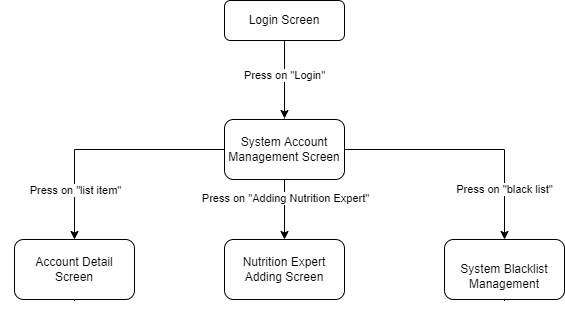

The diagram above was exported from draw.io. Its source (the exported page's mxGraphModel, read from the mxfile embedded in the PNG):
<mxGraphModel dx="1037" dy="547" grid="1" gridSize="10" guides="1" tooltips="1" connect="1" arrows="1" fold="1" page="1" pageScale="1" pageWidth="827" pageHeight="1169" math="0" shadow="0">
  <root>
    <mxCell id="WIyWlLk6GJQsqaUBKTNV-0" />
    <mxCell id="WIyWlLk6GJQsqaUBKTNV-1" parent="WIyWlLk6GJQsqaUBKTNV-0" />
    <mxCell id="ac_14dXwHN45-VJqGA0B-1" value="Press on &quot;Login&quot;" style="edgeStyle=orthogonalEdgeStyle;rounded=0;orthogonalLoop=1;jettySize=auto;html=1;" edge="1" parent="WIyWlLk6GJQsqaUBKTNV-1" source="WIyWlLk6GJQsqaUBKTNV-3" target="ac_14dXwHN45-VJqGA0B-0">
      <mxGeometry relative="1" as="geometry" />
    </mxCell>
    <mxCell id="WIyWlLk6GJQsqaUBKTNV-3" value="Login Screen&lt;br&gt;" style="rounded=1;whiteSpace=wrap;html=1;fontSize=12;glass=0;strokeWidth=1;shadow=0;" parent="WIyWlLk6GJQsqaUBKTNV-1" vertex="1">
      <mxGeometry x="340" y="80" width="120" height="40" as="geometry" />
    </mxCell>
    <mxCell id="ac_14dXwHN45-VJqGA0B-5" value="Press on &quot; Account Management&quot;" style="edgeStyle=orthogonalEdgeStyle;rounded=0;orthogonalLoop=1;jettySize=auto;html=1;" edge="1" parent="WIyWlLk6GJQsqaUBKTNV-1" source="ac_14dXwHN45-VJqGA0B-0" target="ac_14dXwHN45-VJqGA0B-4">
      <mxGeometry relative="1" as="geometry" />
    </mxCell>
    <mxCell id="ac_14dXwHN45-VJqGA0B-0" value="Admin Management Screen" style="whiteSpace=wrap;html=1;rounded=1;glass=0;strokeWidth=1;shadow=0;" vertex="1" parent="WIyWlLk6GJQsqaUBKTNV-1">
      <mxGeometry x="340" y="190" width="120" height="60" as="geometry" />
    </mxCell>
    <mxCell id="ac_14dXwHN45-VJqGA0B-7" value="" style="edgeStyle=orthogonalEdgeStyle;rounded=0;orthogonalLoop=1;jettySize=auto;html=1;" edge="1" parent="WIyWlLk6GJQsqaUBKTNV-1" source="ac_14dXwHN45-VJqGA0B-4" target="ac_14dXwHN45-VJqGA0B-6">
      <mxGeometry relative="1" as="geometry" />
    </mxCell>
    <mxCell id="ac_14dXwHN45-VJqGA0B-22" value="Press on &quot;list item&quot;" style="edgeLabel;html=1;align=center;verticalAlign=middle;resizable=0;points=[];" vertex="1" connectable="0" parent="ac_14dXwHN45-VJqGA0B-7">
      <mxGeometry x="0.5083" y="2" relative="1" as="geometry">
        <mxPoint x="-2" y="9" as="offset" />
      </mxGeometry>
    </mxCell>
    <mxCell id="ac_14dXwHN45-VJqGA0B-9" value="" style="edgeStyle=orthogonalEdgeStyle;rounded=0;orthogonalLoop=1;jettySize=auto;html=1;" edge="1" parent="WIyWlLk6GJQsqaUBKTNV-1" source="ac_14dXwHN45-VJqGA0B-4" target="ac_14dXwHN45-VJqGA0B-8">
      <mxGeometry relative="1" as="geometry" />
    </mxCell>
    <mxCell id="ac_14dXwHN45-VJqGA0B-21" value="Press on &quot;Adding Nutrition Expert&quot;" style="edgeLabel;html=1;align=center;verticalAlign=middle;resizable=0;points=[];" vertex="1" connectable="0" parent="ac_14dXwHN45-VJqGA0B-9">
      <mxGeometry x="-0.295" y="-1" relative="1" as="geometry">
        <mxPoint x="1" y="-3" as="offset" />
      </mxGeometry>
    </mxCell>
    <mxCell id="ac_14dXwHN45-VJqGA0B-25" value="Press on &quot;black list&quot;" style="edgeStyle=orthogonalEdgeStyle;rounded=0;orthogonalLoop=1;jettySize=auto;html=1;" edge="1" parent="WIyWlLk6GJQsqaUBKTNV-1" source="ac_14dXwHN45-VJqGA0B-4" target="ac_14dXwHN45-VJqGA0B-24">
      <mxGeometry x="0.6" relative="1" as="geometry">
        <mxPoint as="offset" />
      </mxGeometry>
    </mxCell>
    <mxCell id="ac_14dXwHN45-VJqGA0B-4" value="System Account Management Screen" style="whiteSpace=wrap;html=1;rounded=1;glass=0;strokeWidth=1;shadow=0;" vertex="1" parent="WIyWlLk6GJQsqaUBKTNV-1">
      <mxGeometry x="340" y="330" width="120" height="60" as="geometry" />
    </mxCell>
    <mxCell id="ac_14dXwHN45-VJqGA0B-20" value="Press on &quot; Inactivate account&quot;&amp;nbsp;" style="edgeStyle=orthogonalEdgeStyle;rounded=0;orthogonalLoop=1;jettySize=auto;html=1;" edge="1" parent="WIyWlLk6GJQsqaUBKTNV-1" source="ac_14dXwHN45-VJqGA0B-6" target="ac_14dXwHN45-VJqGA0B-19">
      <mxGeometry relative="1" as="geometry" />
    </mxCell>
    <mxCell id="ac_14dXwHN45-VJqGA0B-6" value="Account Detail Screen" style="whiteSpace=wrap;html=1;rounded=1;glass=0;strokeWidth=1;shadow=0;" vertex="1" parent="WIyWlLk6GJQsqaUBKTNV-1">
      <mxGeometry x="130" y="450" width="120" height="60" as="geometry" />
    </mxCell>
    <mxCell id="ac_14dXwHN45-VJqGA0B-8" value="Nutrition Expert Adding Screen" style="whiteSpace=wrap;html=1;rounded=1;glass=0;strokeWidth=1;shadow=0;" vertex="1" parent="WIyWlLk6GJQsqaUBKTNV-1">
      <mxGeometry x="340" y="450" width="120" height="60" as="geometry" />
    </mxCell>
    <mxCell id="ac_14dXwHN45-VJqGA0B-29" value="" style="edgeStyle=orthogonalEdgeStyle;rounded=0;orthogonalLoop=1;jettySize=auto;html=1;" edge="1" parent="WIyWlLk6GJQsqaUBKTNV-1" source="ac_14dXwHN45-VJqGA0B-19" target="ac_14dXwHN45-VJqGA0B-28">
      <mxGeometry relative="1" as="geometry" />
    </mxCell>
    <mxCell id="ac_14dXwHN45-VJqGA0B-19" value="Banned Account list Screen" style="whiteSpace=wrap;html=1;rounded=1;glass=0;strokeWidth=1;shadow=0;" vertex="1" parent="WIyWlLk6GJQsqaUBKTNV-1">
      <mxGeometry x="130" y="590" width="120" height="60" as="geometry" />
    </mxCell>
    <mxCell id="ac_14dXwHN45-VJqGA0B-27" style="edgeStyle=orthogonalEdgeStyle;rounded=0;orthogonalLoop=1;jettySize=auto;html=1;entryX=1;entryY=0.5;entryDx=0;entryDy=0;" edge="1" parent="WIyWlLk6GJQsqaUBKTNV-1" source="ac_14dXwHN45-VJqGA0B-24" target="ac_14dXwHN45-VJqGA0B-19">
      <mxGeometry relative="1" as="geometry">
        <Array as="points">
          <mxPoint x="620" y="620" />
        </Array>
      </mxGeometry>
    </mxCell>
    <mxCell id="ac_14dXwHN45-VJqGA0B-24" value="&lt;br&gt;System Blacklist Management" style="whiteSpace=wrap;html=1;rounded=1;glass=0;strokeWidth=1;shadow=0;" vertex="1" parent="WIyWlLk6GJQsqaUBKTNV-1">
      <mxGeometry x="560" y="450" width="120" height="60" as="geometry" />
    </mxCell>
    <mxCell id="ac_14dXwHN45-VJqGA0B-28" value="Detail Banned&amp;nbsp;&lt;br&gt;Account Screen" style="whiteSpace=wrap;html=1;rounded=1;glass=0;strokeWidth=1;shadow=0;" vertex="1" parent="WIyWlLk6GJQsqaUBKTNV-1">
      <mxGeometry x="130" y="730" width="120" height="60" as="geometry" />
    </mxCell>
  </root>
</mxGraphModel>